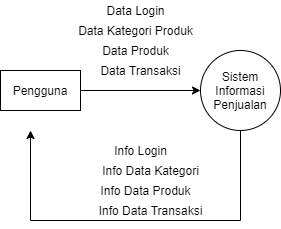

The diagram above was exported from draw.io. Its source (the exported page's mxGraphModel, read from the mxfile embedded in the PNG):
<mxGraphModel dx="868" dy="450" grid="1" gridSize="10" guides="1" tooltips="1" connect="1" arrows="1" fold="1" page="1" pageScale="1" pageWidth="850" pageHeight="1100" math="0" shadow="0">
  <root>
    <mxCell id="qdPz0Xl17gE2MJwyL4u7-0" />
    <mxCell id="qdPz0Xl17gE2MJwyL4u7-1" parent="qdPz0Xl17gE2MJwyL4u7-0" />
    <mxCell id="AIoroyuTJOytyPIWYbGn-0" value="Sistem Informasi Penjualan" style="ellipse;whiteSpace=wrap;html=1;aspect=fixed;" parent="qdPz0Xl17gE2MJwyL4u7-1" vertex="1">
      <mxGeometry x="330" y="190" width="80" height="80" as="geometry" />
    </mxCell>
    <mxCell id="vcJhTyRYhvpMDKPy2Rv4-0" value="Pengguna" style="rounded=0;whiteSpace=wrap;html=1;" parent="qdPz0Xl17gE2MJwyL4u7-1" vertex="1">
      <mxGeometry x="130" y="210" width="80" height="40" as="geometry" />
    </mxCell>
    <mxCell id="vcJhTyRYhvpMDKPy2Rv4-2" value="" style="endArrow=classic;html=1;exitX=1;exitY=0.5;exitDx=0;exitDy=0;" parent="qdPz0Xl17gE2MJwyL4u7-1" source="vcJhTyRYhvpMDKPy2Rv4-0" edge="1">
      <mxGeometry width="50" height="50" relative="1" as="geometry">
        <mxPoint x="170" y="280" as="sourcePoint" />
        <mxPoint x="330" y="230" as="targetPoint" />
      </mxGeometry>
    </mxCell>
    <mxCell id="vcJhTyRYhvpMDKPy2Rv4-4" value="" style="endArrow=none;html=1;entryX=0.5;entryY=1;entryDx=0;entryDy=0;" parent="qdPz0Xl17gE2MJwyL4u7-1" target="AIoroyuTJOytyPIWYbGn-0" edge="1">
      <mxGeometry width="50" height="50" relative="1" as="geometry">
        <mxPoint x="370" y="360" as="sourcePoint" />
        <mxPoint x="330" y="350" as="targetPoint" />
      </mxGeometry>
    </mxCell>
    <mxCell id="vcJhTyRYhvpMDKPy2Rv4-5" value="" style="endArrow=none;html=1;" parent="qdPz0Xl17gE2MJwyL4u7-1" edge="1">
      <mxGeometry width="50" height="50" relative="1" as="geometry">
        <mxPoint x="160" y="360" as="sourcePoint" />
        <mxPoint x="370" y="360" as="targetPoint" />
      </mxGeometry>
    </mxCell>
    <mxCell id="vcJhTyRYhvpMDKPy2Rv4-7" value="" style="endArrow=classic;html=1;" parent="qdPz0Xl17gE2MJwyL4u7-1" edge="1">
      <mxGeometry width="50" height="50" relative="1" as="geometry">
        <mxPoint x="160" y="360" as="sourcePoint" />
        <mxPoint x="160" y="270" as="targetPoint" />
      </mxGeometry>
    </mxCell>
    <mxCell id="vcJhTyRYhvpMDKPy2Rv4-8" value="Data Login" style="text;html=1;align=center;verticalAlign=middle;resizable=0;points=[];autosize=1;" parent="qdPz0Xl17gE2MJwyL4u7-1" vertex="1">
      <mxGeometry x="230" y="140" width="70" height="20" as="geometry" />
    </mxCell>
    <mxCell id="vcJhTyRYhvpMDKPy2Rv4-9" value="Data Kategori Produk&lt;br&gt;" style="text;html=1;align=center;verticalAlign=middle;resizable=0;points=[];autosize=1;" parent="qdPz0Xl17gE2MJwyL4u7-1" vertex="1">
      <mxGeometry x="200" y="160" width="130" height="20" as="geometry" />
    </mxCell>
    <mxCell id="vcJhTyRYhvpMDKPy2Rv4-10" value="Info Login" style="text;html=1;align=center;verticalAlign=middle;resizable=0;points=[];autosize=1;" parent="qdPz0Xl17gE2MJwyL4u7-1" vertex="1">
      <mxGeometry x="235" y="280" width="70" height="20" as="geometry" />
    </mxCell>
    <mxCell id="vcJhTyRYhvpMDKPy2Rv4-11" value="Data Produk" style="text;html=1;align=center;verticalAlign=middle;resizable=0;points=[];autosize=1;" parent="qdPz0Xl17gE2MJwyL4u7-1" vertex="1">
      <mxGeometry x="225" y="180" width="80" height="20" as="geometry" />
    </mxCell>
    <mxCell id="vcJhTyRYhvpMDKPy2Rv4-14" value="Info Data Kategori" style="text;html=1;align=center;verticalAlign=middle;resizable=0;points=[];autosize=1;" parent="qdPz0Xl17gE2MJwyL4u7-1" vertex="1">
      <mxGeometry x="225" y="300" width="110" height="20" as="geometry" />
    </mxCell>
    <mxCell id="vcJhTyRYhvpMDKPy2Rv4-15" value="Data Transaksi" style="text;html=1;align=center;verticalAlign=middle;resizable=0;points=[];autosize=1;" parent="qdPz0Xl17gE2MJwyL4u7-1" vertex="1">
      <mxGeometry x="220" y="200" width="100" height="20" as="geometry" />
    </mxCell>
    <mxCell id="vcJhTyRYhvpMDKPy2Rv4-17" value="Info Data Produk" style="text;html=1;align=center;verticalAlign=middle;resizable=0;points=[];autosize=1;" parent="qdPz0Xl17gE2MJwyL4u7-1" vertex="1">
      <mxGeometry x="220" y="320" width="110" height="20" as="geometry" />
    </mxCell>
    <mxCell id="vcJhTyRYhvpMDKPy2Rv4-20" value="Info Data Transaksi" style="text;html=1;align=center;verticalAlign=middle;resizable=0;points=[];autosize=1;" parent="qdPz0Xl17gE2MJwyL4u7-1" vertex="1">
      <mxGeometry x="220" y="340" width="120" height="20" as="geometry" />
    </mxCell>
  </root>
</mxGraphModel>